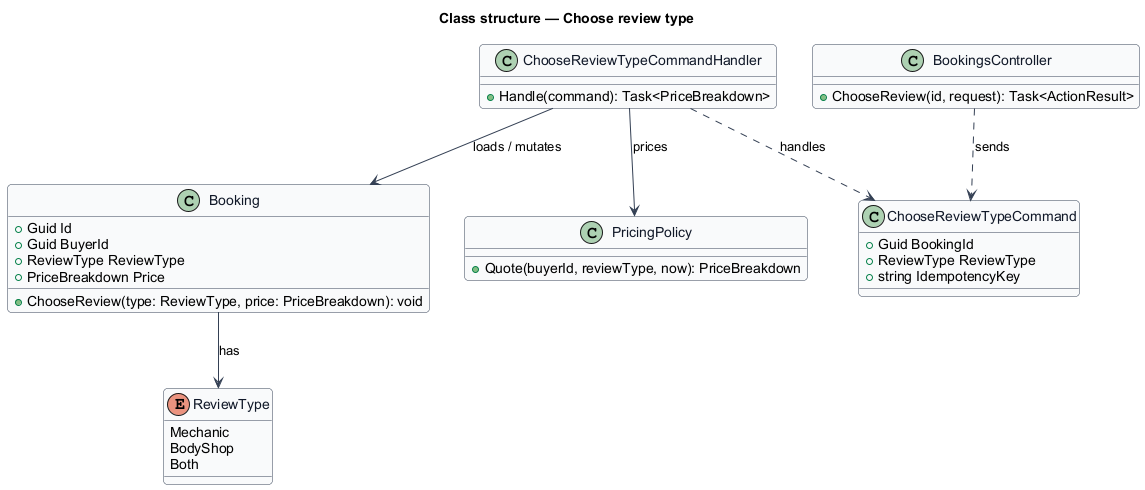

The diagram above was rendered by PlantUML. Its source (embedded in the PNG):
@startuml
' --- shared skin header ---
skinparam backgroundColor #FFFFFF
skinparam shadowing false
skinparam roundcorner 8
skinparam defaultFontName Arial
skinparam ArrowColor #344054
skinparam class {
  BorderColor #344054
  FontColor #101828
  BackgroundColor #F9FAFB
}
' --------------------------
title Class structure — Choose review type

enum ReviewType {
  Mechanic
  BodyShop
  Both
}

class Booking {
  +Guid Id
  +Guid BuyerId
  +ReviewType ReviewType
  +PriceBreakdown Price
  +ChooseReview(type: ReviewType, price: PriceBreakdown): void
}

class PricingPolicy {
  +Quote(buyerId, reviewType, now): PriceBreakdown
}

class ChooseReviewTypeCommand {
  +Guid BookingId
  +ReviewType ReviewType
  +string IdempotencyKey
}

class ChooseReviewTypeCommandHandler {
  +Handle(command): Task<PriceBreakdown>
}

class BookingsController {
  +ChooseReview(id, request): Task<ActionResult>
}

ChooseReviewTypeCommandHandler ..> ChooseReviewTypeCommand : handles
ChooseReviewTypeCommandHandler --> Booking : loads / mutates
ChooseReviewTypeCommandHandler --> PricingPolicy : prices
BookingsController ..> ChooseReviewTypeCommand : sends
Booking --> ReviewType : has
@enduml